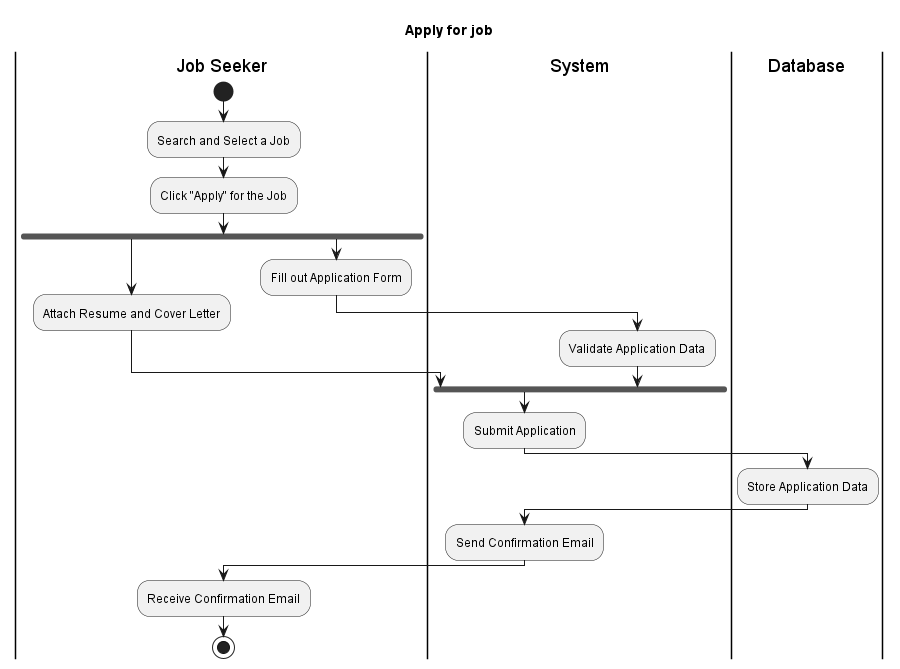

The diagram above was rendered by PlantUML. Its source (embedded in the PNG):
@startuml

title Apply for job
|Job Seeker|
start
:Search and Select a Job;
:Click "Apply" for the Job;
fork
:Attach Resume and Cover Letter;
|System|
|Job Seeker|
fork again
:Fill out Application Form;
|System|
:Validate Application Data;
end fork
:Submit Application;

|Database|
:Store Application Data;
|System|
:Send Confirmation Email;
|Job Seeker|
:Receive Confirmation Email;
stop

@enduml